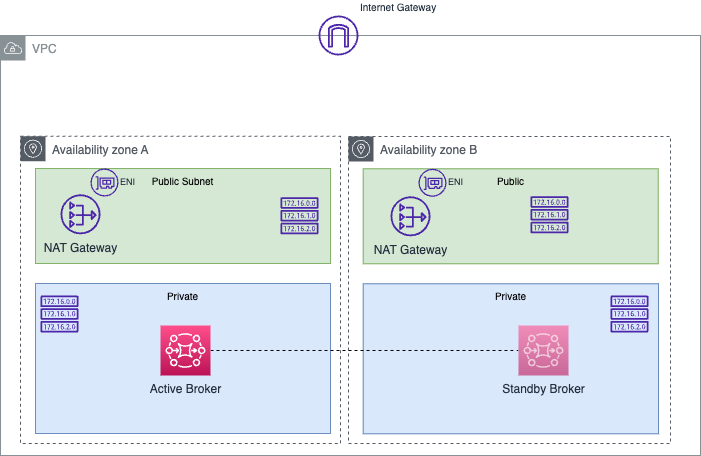

The diagram above was exported from draw.io. Its source (the exported page's mxGraphModel, read from the mxfile embedded in the PNG):
<mxGraphModel dx="735" dy="304" grid="1" gridSize="10" guides="1" tooltips="1" connect="1" arrows="1" fold="1" page="1" pageScale="1" pageWidth="850" pageHeight="1100" math="0" shadow="0">
  <root>
    <mxCell id="0" />
    <mxCell id="1" parent="0" />
    <mxCell id="28" value="VPC" style="sketch=0;outlineConnect=0;gradientColor=none;html=1;whiteSpace=wrap;fontSize=12;fontStyle=0;shape=mxgraph.aws4.group;grIcon=mxgraph.aws4.group_vpc;strokeColor=#879196;fillColor=none;verticalAlign=top;align=left;spacingLeft=30;fontColor=#879196;dashed=0;" vertex="1" parent="1">
      <mxGeometry x="130" y="50" width="700" height="420" as="geometry" />
    </mxCell>
    <mxCell id="29" value="Availability zone A" style="sketch=0;outlineConnect=0;gradientColor=none;html=1;whiteSpace=wrap;fontSize=12;fontStyle=0;shape=mxgraph.aws4.group;grIcon=mxgraph.aws4.group_availability_zone;strokeColor=#545B64;fillColor=none;verticalAlign=top;align=left;spacingLeft=30;fontColor=#545B64;dashed=1;" vertex="1" parent="1">
      <mxGeometry x="150" y="150.7" width="320" height="307.3" as="geometry" />
    </mxCell>
    <mxCell id="30" value="Private" style="rounded=0;whiteSpace=wrap;html=1;fillColor=#dae8fc;strokeColor=#6c8ebf;fontSize=10;verticalAlign=top;" vertex="1" parent="1">
      <mxGeometry x="165" y="298" width="295" height="150" as="geometry" />
    </mxCell>
    <mxCell id="31" value="Public Subnet" style="rounded=0;whiteSpace=wrap;html=1;fillColor=#d5e8d4;strokeColor=#82b366;fontSize=10;verticalAlign=top;" vertex="1" parent="1">
      <mxGeometry x="165" y="183" width="295" height="95" as="geometry" />
    </mxCell>
    <mxCell id="32" value="Internet Gateway" style="sketch=0;outlineConnect=0;fontColor=#232F3E;gradientColor=none;fillColor=#4D27AA;strokeColor=none;dashed=0;verticalLabelPosition=top;verticalAlign=bottom;align=left;html=1;fontSize=10;fontStyle=0;aspect=fixed;pointerEvents=1;shape=mxgraph.aws4.internet_gateway;labelPosition=right;" vertex="1" parent="1">
      <mxGeometry x="448" y="30" width="40" height="40" as="geometry" />
    </mxCell>
    <mxCell id="33" value="NAT Gateway" style="sketch=0;outlineConnect=0;fontColor=#232F3E;gradientColor=none;fillColor=#4D27AA;strokeColor=none;dashed=0;verticalLabelPosition=bottom;verticalAlign=top;align=center;html=1;fontSize=12;fontStyle=0;aspect=fixed;pointerEvents=1;shape=mxgraph.aws4.nat_gateway;" vertex="1" parent="1">
      <mxGeometry x="190" y="208.8" width="40" height="40" as="geometry" />
    </mxCell>
    <mxCell id="34" value="" style="group" vertex="1" connectable="0" parent="1">
      <mxGeometry x="478" y="151" width="322" height="307" as="geometry" />
    </mxCell>
    <mxCell id="35" value="Availability zone B" style="sketch=0;outlineConnect=0;gradientColor=none;html=1;whiteSpace=wrap;fontSize=12;fontStyle=0;shape=mxgraph.aws4.group;grIcon=mxgraph.aws4.group_availability_zone;strokeColor=#545B64;fillColor=none;verticalAlign=top;align=left;spacingLeft=30;fontColor=#545B64;dashed=1;" vertex="1" parent="34">
      <mxGeometry width="322" height="307" as="geometry" />
    </mxCell>
    <mxCell id="36" value="Private" style="rounded=0;whiteSpace=wrap;html=1;fillColor=#dae8fc;strokeColor=#6c8ebf;fontSize=10;verticalAlign=top;" vertex="1" parent="34">
      <mxGeometry x="14.670000000000016" y="147.3" width="295.33" height="150" as="geometry" />
    </mxCell>
    <mxCell id="37" value="Public" style="rounded=0;whiteSpace=wrap;html=1;fillColor=#d5e8d4;strokeColor=#82b366;fontSize=10;verticalAlign=top;" vertex="1" parent="34">
      <mxGeometry x="14.674698795180745" y="32.3" width="295" height="95" as="geometry" />
    </mxCell>
    <mxCell id="38" value="NAT Gateway" style="sketch=0;outlineConnect=0;fontColor=#232F3E;gradientColor=none;fillColor=#4D27AA;strokeColor=none;dashed=0;verticalLabelPosition=bottom;verticalAlign=top;align=center;html=1;fontSize=12;fontStyle=0;aspect=fixed;pointerEvents=1;shape=mxgraph.aws4.nat_gateway;" vertex="1" parent="34">
      <mxGeometry x="41.999999999999915" y="59.80000000000001" width="40" height="40" as="geometry" />
    </mxCell>
    <mxCell id="39" value="" style="sketch=0;outlineConnect=0;fontColor=#232F3E;gradientColor=none;fillColor=#4D27AA;strokeColor=none;dashed=0;verticalLabelPosition=bottom;verticalAlign=top;align=center;html=1;fontSize=12;fontStyle=0;aspect=fixed;pointerEvents=1;shape=mxgraph.aws4.route_table;" vertex="1" parent="34">
      <mxGeometry x="182" y="59.80000000000001" width="38" height="37.03" as="geometry" />
    </mxCell>
    <mxCell id="40" value="" style="sketch=0;outlineConnect=0;fontColor=#232F3E;gradientColor=none;fillColor=#4D27AA;strokeColor=none;dashed=0;verticalLabelPosition=bottom;verticalAlign=top;align=center;html=1;fontSize=12;fontStyle=0;aspect=fixed;pointerEvents=1;shape=mxgraph.aws4.route_table;" vertex="1" parent="34">
      <mxGeometry x="262" y="159.00000000000003" width="38" height="37.03" as="geometry" />
    </mxCell>
    <mxCell id="41" value="ENI" style="sketch=0;outlineConnect=0;fontColor=#232F3E;gradientColor=none;fillColor=#4D27AA;strokeColor=none;dashed=0;verticalLabelPosition=middle;verticalAlign=middle;align=left;html=1;fontSize=9;fontStyle=0;aspect=fixed;pointerEvents=1;shape=mxgraph.aws4.elastic_network_interface;labelPosition=right;" vertex="1" parent="34">
      <mxGeometry x="70" y="32.30000000000001" width="28" height="28" as="geometry" />
    </mxCell>
    <mxCell id="46" value="Standby Broker" style="sketch=0;points=[[0,0,0],[0.25,0,0],[0.5,0,0],[0.75,0,0],[1,0,0],[0,1,0],[0.25,1,0],[0.5,1,0],[0.75,1,0],[1,1,0],[0,0.25,0],[0,0.5,0],[0,0.75,0],[1,0.25,0],[1,0.5,0],[1,0.75,0]];outlineConnect=0;fontColor=#232F3E;gradientColor=#FF4F8B;gradientDirection=north;fillColor=#BC1356;strokeColor=#ffffff;dashed=0;verticalLabelPosition=bottom;verticalAlign=top;align=center;html=1;fontSize=12;fontStyle=0;aspect=fixed;shape=mxgraph.aws4.resourceIcon;resIcon=mxgraph.aws4.mq;opacity=60;" vertex="1" parent="34">
      <mxGeometry x="170" y="189" width="50" height="50" as="geometry" />
    </mxCell>
    <mxCell id="42" value="" style="sketch=0;outlineConnect=0;fontColor=#232F3E;gradientColor=none;fillColor=#4D27AA;strokeColor=none;dashed=0;verticalLabelPosition=bottom;verticalAlign=top;align=center;html=1;fontSize=12;fontStyle=0;aspect=fixed;pointerEvents=1;shape=mxgraph.aws4.route_table;" vertex="1" parent="1">
      <mxGeometry x="410" y="211.77" width="38" height="37.03" as="geometry" />
    </mxCell>
    <mxCell id="43" value="" style="sketch=0;outlineConnect=0;fontColor=#232F3E;gradientColor=none;fillColor=#4D27AA;strokeColor=none;dashed=0;verticalLabelPosition=bottom;verticalAlign=top;align=center;html=1;fontSize=12;fontStyle=0;aspect=fixed;pointerEvents=1;shape=mxgraph.aws4.route_table;" vertex="1" parent="1">
      <mxGeometry x="170" y="310" width="38" height="37.03" as="geometry" />
    </mxCell>
    <mxCell id="44" value="ENI" style="sketch=0;outlineConnect=0;fontColor=#232F3E;gradientColor=none;fillColor=#4D27AA;strokeColor=none;dashed=0;verticalLabelPosition=middle;verticalAlign=middle;align=left;html=1;fontSize=9;fontStyle=0;aspect=fixed;pointerEvents=1;shape=mxgraph.aws4.elastic_network_interface;labelPosition=right;" vertex="1" parent="1">
      <mxGeometry x="220" y="183" width="28" height="28" as="geometry" />
    </mxCell>
    <mxCell id="47" style="edgeStyle=none;html=1;entryX=0;entryY=0.5;entryDx=0;entryDy=0;entryPerimeter=0;endArrow=none;endFill=0;dashed=1;" edge="1" parent="1" source="45" target="46">
      <mxGeometry relative="1" as="geometry" />
    </mxCell>
    <mxCell id="45" value="Active Broker" style="sketch=0;points=[[0,0,0],[0.25,0,0],[0.5,0,0],[0.75,0,0],[1,0,0],[0,1,0],[0.25,1,0],[0.5,1,0],[0.75,1,0],[1,1,0],[0,0.25,0],[0,0.5,0],[0,0.75,0],[1,0.25,0],[1,0.5,0],[1,0.75,0]];outlineConnect=0;fontColor=#232F3E;gradientColor=#FF4F8B;gradientDirection=north;fillColor=#BC1356;strokeColor=#ffffff;dashed=0;verticalLabelPosition=bottom;verticalAlign=top;align=center;html=1;fontSize=12;fontStyle=0;aspect=fixed;shape=mxgraph.aws4.resourceIcon;resIcon=mxgraph.aws4.mq;" vertex="1" parent="1">
      <mxGeometry x="290" y="340" width="50" height="50" as="geometry" />
    </mxCell>
  </root>
</mxGraphModel>